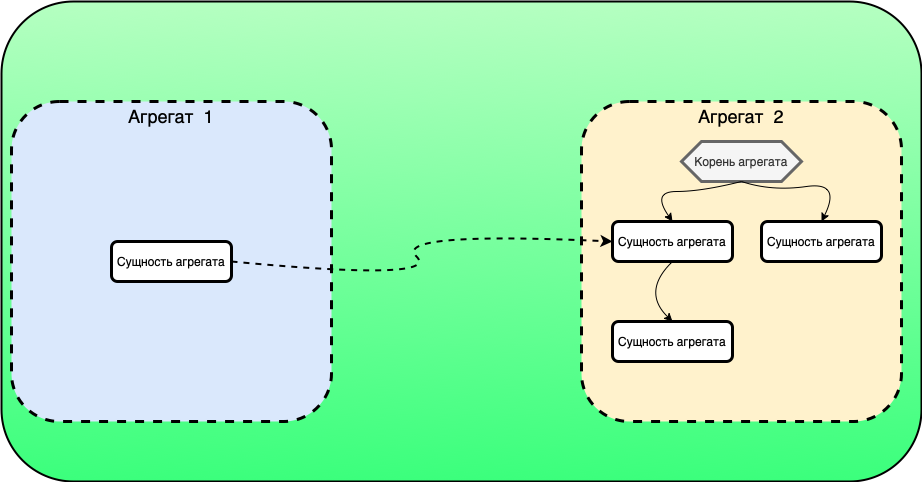

The diagram above was exported from draw.io. Its source (the exported page's mxGraphModel, read from the mxfile embedded in the PNG):
<mxGraphModel dx="471" dy="775" grid="1" gridSize="10" guides="1" tooltips="1" connect="1" arrows="1" fold="1" page="1" pageScale="1" pageWidth="827" pageHeight="1169" math="0" shadow="0">
  <root>
    <mxCell id="0" />
    <mxCell id="1" parent="0" />
    <mxCell id="ihvrqTMZ2BTazh324rFQ-1" value="" style="rounded=1;whiteSpace=wrap;html=1;fillColor=#B5FFC1;strokeColor=#000000;gradientColor=#3BFF7C;strokeWidth=2;" parent="1" vertex="1">
      <mxGeometry x="880" y="220" width="920" height="480" as="geometry" />
    </mxCell>
    <mxCell id="ihvrqTMZ2BTazh324rFQ-2" value="" style="rounded=1;whiteSpace=wrap;html=1;dashed=1;fillColor=#fff2cc;strokeColor=#000000;strokeWidth=3;" parent="1" vertex="1">
      <mxGeometry x="1460" y="320" width="320" height="320" as="geometry" />
    </mxCell>
    <mxCell id="ihvrqTMZ2BTazh324rFQ-3" value="" style="rounded=1;whiteSpace=wrap;html=1;dashed=1;fillColor=#dae8fc;strokeColor=#000000;strokeWidth=3;shadow=0;" parent="1" vertex="1">
      <mxGeometry x="890" y="320" width="320" height="320" as="geometry" />
    </mxCell>
    <mxCell id="ihvrqTMZ2BTazh324rFQ-4" value="Агрегат &amp;nbsp;1" style="text;html=1;strokeColor=none;fillColor=none;align=center;verticalAlign=middle;whiteSpace=wrap;rounded=0;strokeWidth=1;fontSize=18;" parent="1" vertex="1">
      <mxGeometry x="990" y="320" width="120" height="30" as="geometry" />
    </mxCell>
    <mxCell id="ihvrqTMZ2BTazh324rFQ-5" value="Агрегат &amp;nbsp;2" style="text;html=1;strokeColor=none;fillColor=none;align=center;verticalAlign=middle;whiteSpace=wrap;rounded=0;fontSize=18;" parent="1" vertex="1">
      <mxGeometry x="1565" y="320" width="110" height="30" as="geometry" />
    </mxCell>
    <mxCell id="ihvrqTMZ2BTazh324rFQ-6" value="Корень агрегата" style="shape=hexagon;perimeter=hexagonPerimeter2;whiteSpace=wrap;html=1;fixedSize=1;fillColor=#f5f5f5;fontColor=#333333;strokeColor=#666666;strokeWidth=3;" parent="1" vertex="1">
      <mxGeometry x="1560" y="360" width="120" height="40" as="geometry" />
    </mxCell>
    <mxCell id="ihvrqTMZ2BTazh324rFQ-7" value="Сущность агрегата" style="rounded=1;whiteSpace=wrap;html=1;strokeWidth=3;" parent="1" vertex="1">
      <mxGeometry x="1491" y="440" width="120" height="40" as="geometry" />
    </mxCell>
    <mxCell id="ihvrqTMZ2BTazh324rFQ-8" value="Сущность агрегата" style="rounded=1;whiteSpace=wrap;html=1;strokeWidth=3;" parent="1" vertex="1">
      <mxGeometry x="1640" y="440" width="120" height="40" as="geometry" />
    </mxCell>
    <mxCell id="ihvrqTMZ2BTazh324rFQ-9" value="Сущность агрегата" style="rounded=1;whiteSpace=wrap;html=1;strokeWidth=3;" parent="1" vertex="1">
      <mxGeometry x="1491" y="540" width="120" height="40" as="geometry" />
    </mxCell>
    <mxCell id="ihvrqTMZ2BTazh324rFQ-10" value="Сущность агрегата" style="rounded=1;whiteSpace=wrap;html=1;strokeWidth=3;" parent="1" vertex="1">
      <mxGeometry x="990" y="460" width="120" height="40" as="geometry" />
    </mxCell>
    <mxCell id="ihvrqTMZ2BTazh324rFQ-11" value="" style="curved=1;endArrow=classic;html=1;rounded=0;exitX=0.5;exitY=1;exitDx=0;exitDy=0;entryX=0.5;entryY=0;entryDx=0;entryDy=0;" parent="1" source="ihvrqTMZ2BTazh324rFQ-6" target="ihvrqTMZ2BTazh324rFQ-7" edge="1">
      <mxGeometry width="50" height="50" relative="1" as="geometry">
        <mxPoint x="1370" y="420" as="sourcePoint" />
        <mxPoint x="1420" y="370" as="targetPoint" />
        <Array as="points">
          <mxPoint x="1580" y="410" />
          <mxPoint x="1530" y="410" />
        </Array>
      </mxGeometry>
    </mxCell>
    <mxCell id="ihvrqTMZ2BTazh324rFQ-12" value="" style="curved=1;endArrow=classic;html=1;rounded=0;exitX=0.5;exitY=1;exitDx=0;exitDy=0;entryX=0.5;entryY=0;entryDx=0;entryDy=0;" parent="1" source="ihvrqTMZ2BTazh324rFQ-6" target="ihvrqTMZ2BTazh324rFQ-8" edge="1">
      <mxGeometry width="50" height="50" relative="1" as="geometry">
        <mxPoint x="1560" y="420" as="sourcePoint" />
        <mxPoint x="1610" y="370" as="targetPoint" />
        <Array as="points">
          <mxPoint x="1650" y="410" />
          <mxPoint x="1720" y="400" />
        </Array>
      </mxGeometry>
    </mxCell>
    <mxCell id="ihvrqTMZ2BTazh324rFQ-13" value="" style="curved=1;endArrow=classic;html=1;rounded=0;exitX=0.5;exitY=1;exitDx=0;exitDy=0;entryX=0.5;entryY=0;entryDx=0;entryDy=0;" parent="1" source="ihvrqTMZ2BTazh324rFQ-7" target="ihvrqTMZ2BTazh324rFQ-9" edge="1">
      <mxGeometry width="50" height="50" relative="1" as="geometry">
        <mxPoint x="1510" y="550" as="sourcePoint" />
        <mxPoint x="1550" y="510" as="targetPoint" />
        <Array as="points">
          <mxPoint x="1520" y="510" />
        </Array>
      </mxGeometry>
    </mxCell>
    <mxCell id="OQDU_ZH_eGo1SCx-0Kp5-1" value="" style="curved=1;endArrow=classic;html=1;rounded=0;exitX=1;exitY=0.5;exitDx=0;exitDy=0;entryX=0;entryY=0.5;entryDx=0;entryDy=0;dashed=1;strokeWidth=2;" edge="1" parent="1" source="ihvrqTMZ2BTazh324rFQ-10" target="ihvrqTMZ2BTazh324rFQ-7">
      <mxGeometry width="50" height="50" relative="1" as="geometry">
        <mxPoint x="1270" y="500" as="sourcePoint" />
        <mxPoint x="1320" y="450" as="targetPoint" />
        <Array as="points">
          <mxPoint x="1320" y="500" />
          <mxPoint x="1270" y="450" />
        </Array>
      </mxGeometry>
    </mxCell>
  </root>
</mxGraphModel>